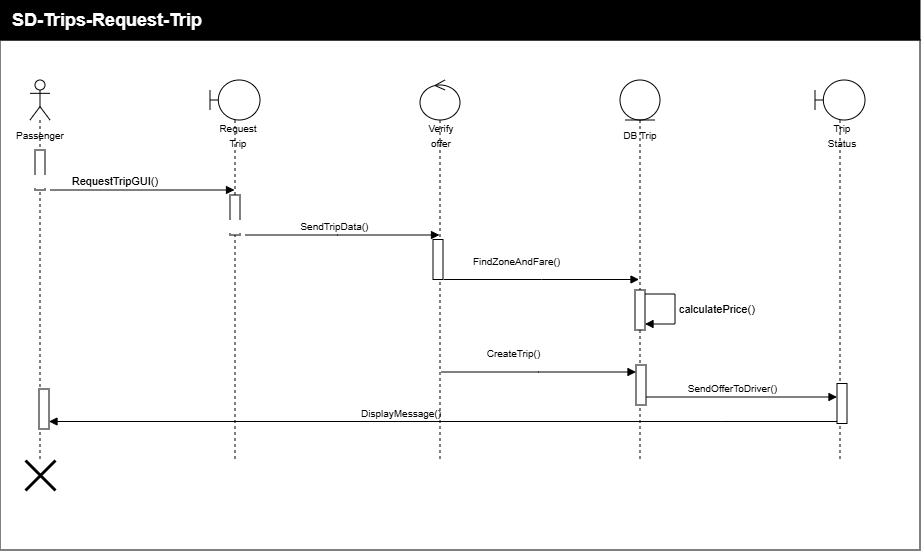

The diagram above was exported from draw.io. Its source (the exported page's mxGraphModel, read from the mxfile embedded in the PNG):
<mxGraphModel dx="402" dy="370" grid="1" gridSize="10" guides="1" tooltips="1" connect="1" arrows="1" fold="1" page="1" pageScale="1" pageWidth="850" pageHeight="1100" math="0" shadow="0">
  <root>
    <mxCell id="0" />
    <mxCell id="1" parent="0" />
    <mxCell id="LN4Y0vzYR7_N3SrYjEBy-18" parent="1" style="whiteSpace=wrap;html=1;movable=1;resizable=1;rotatable=1;deletable=1;editable=1;locked=0;connectable=1;" value="" vertex="1">
      <mxGeometry height="510" width="920" x="40" y="120" as="geometry" />
    </mxCell>
    <mxCell id="LN4Y0vzYR7_N3SrYjEBy-7" parent="1" style="shape=umlLifeline;perimeter=lifelinePerimeter;whiteSpace=wrap;html=1;container=1;dropTarget=0;collapsible=0;recursiveResize=0;outlineConnect=0;portConstraint=eastwest;newEdgeStyle={&quot;edgeStyle&quot;:&quot;sequenceEdgeStyle&quot;,&quot;libavoidRouting&quot;:0,&quot;curved&quot;:0,&quot;rounded&quot;:0};participant=umlActor;" value="" vertex="1">
      <mxGeometry height="380" width="20" x="70" y="160" as="geometry" />
    </mxCell>
    <mxCell id="LN4Y0vzYR7_N3SrYjEBy-21" parent="LN4Y0vzYR7_N3SrYjEBy-7" style="html=1;points=[[0,0,0,0,5],[0,1,0,0,-5],[1,0,0,0,5],[1,1,0,0,-5]];perimeter=orthogonalPerimeter;outlineConnect=0;targetShapes=umlLifeline;portConstraint=eastwest;newEdgeStyle={&quot;edgeStyle&quot;:&quot;sequenceEdgeStyle&quot;,&quot;libavoidRouting&quot;:0,&quot;curved&quot;:0,&quot;rounded&quot;:0};" value="" vertex="1">
      <mxGeometry height="40" width="10" x="5" y="70" as="geometry" />
    </mxCell>
    <mxCell id="LN4Y0vzYR7_N3SrYjEBy-41" parent="LN4Y0vzYR7_N3SrYjEBy-7" style="html=1;points=[[0,0,0,0,5],[0,1,0,0,-5],[1,0,0,0,5],[1,1,0,0,-5]];perimeter=orthogonalPerimeter;outlineConnect=0;targetShapes=umlLifeline;portConstraint=eastwest;newEdgeStyle={&quot;edgeStyle&quot;:&quot;sequenceEdgeStyle&quot;,&quot;libavoidRouting&quot;:0,&quot;curved&quot;:0,&quot;rounded&quot;:0};" value="" vertex="1">
      <mxGeometry height="40" width="10" x="9" y="309" as="geometry" />
    </mxCell>
    <mxCell id="LN4Y0vzYR7_N3SrYjEBy-8" parent="1" style="text;html=1;whiteSpace=wrap;strokeColor=none;fillColor=none;align=center;verticalAlign=middle;rounded=0;" value="&lt;font style=&quot;font-size: 10px;&quot;&gt;Passenger&lt;/font&gt;" vertex="1">
      <mxGeometry height="30" width="60" x="50" y="200" as="geometry" />
    </mxCell>
    <mxCell id="LN4Y0vzYR7_N3SrYjEBy-9" parent="1" style="shape=umlLifeline;perimeter=lifelinePerimeter;whiteSpace=wrap;html=1;container=1;dropTarget=0;collapsible=0;recursiveResize=0;outlineConnect=0;portConstraint=eastwest;newEdgeStyle={&quot;edgeStyle&quot;:&quot;sequenceEdgeStyle&quot;,&quot;libavoidRouting&quot;:0,&quot;curved&quot;:0,&quot;rounded&quot;:0};participant=umlBoundary;" value="" vertex="1">
      <mxGeometry height="380" width="50" x="250" y="160" as="geometry" />
    </mxCell>
    <mxCell id="LN4Y0vzYR7_N3SrYjEBy-10" parent="1" style="text;html=1;whiteSpace=wrap;strokeColor=none;fillColor=none;align=center;verticalAlign=middle;rounded=0;" value="&lt;span style=&quot;font-size: 10px;&quot;&gt;Request&lt;br&gt;Trip&lt;/span&gt;" vertex="1">
      <mxGeometry height="30" width="60" x="248" y="200" as="geometry" />
    </mxCell>
    <mxCell id="LN4Y0vzYR7_N3SrYjEBy-11" parent="1" style="shape=umlLifeline;perimeter=lifelinePerimeter;whiteSpace=wrap;html=1;container=1;dropTarget=0;collapsible=0;recursiveResize=0;outlineConnect=0;portConstraint=eastwest;newEdgeStyle={&quot;edgeStyle&quot;:&quot;sequenceEdgeStyle&quot;,&quot;libavoidRouting&quot;:0,&quot;curved&quot;:0,&quot;rounded&quot;:0};participant=umlControl;" value="" vertex="1">
      <mxGeometry height="380" width="40" x="460" y="160" as="geometry" />
    </mxCell>
    <mxCell id="LN4Y0vzYR7_N3SrYjEBy-12" parent="1" style="text;html=1;whiteSpace=wrap;strokeColor=none;fillColor=none;align=center;verticalAlign=middle;rounded=0;" value="&lt;span style=&quot;font-size: 10px;&quot;&gt;Verify&lt;br&gt;offer&lt;/span&gt;" vertex="1">
      <mxGeometry height="30" width="60" x="451" y="200" as="geometry" />
    </mxCell>
    <mxCell id="LN4Y0vzYR7_N3SrYjEBy-13" parent="1" style="shape=umlLifeline;perimeter=lifelinePerimeter;whiteSpace=wrap;html=1;container=1;dropTarget=0;collapsible=0;recursiveResize=0;outlineConnect=0;portConstraint=eastwest;newEdgeStyle={&quot;edgeStyle&quot;:&quot;sequenceEdgeStyle&quot;,&quot;libavoidRouting&quot;:0,&quot;curved&quot;:0,&quot;rounded&quot;:0};participant=umlEntity;" value="" vertex="1">
      <mxGeometry height="380" width="40" x="660" y="160" as="geometry" />
    </mxCell>
    <mxCell id="LN4Y0vzYR7_N3SrYjEBy-14" parent="1" style="text;html=1;whiteSpace=wrap;strokeColor=none;fillColor=none;align=center;verticalAlign=middle;rounded=0;" value="&lt;span style=&quot;font-size: 10px;&quot;&gt;DB Trip&lt;/span&gt;" vertex="1">
      <mxGeometry height="30" width="60" x="650" y="200" as="geometry" />
    </mxCell>
    <mxCell id="LN4Y0vzYR7_N3SrYjEBy-16" parent="1" style="shape=umlLifeline;perimeter=lifelinePerimeter;whiteSpace=wrap;html=1;container=1;dropTarget=0;collapsible=0;recursiveResize=0;outlineConnect=0;portConstraint=eastwest;newEdgeStyle={&quot;edgeStyle&quot;:&quot;sequenceEdgeStyle&quot;,&quot;libavoidRouting&quot;:0,&quot;curved&quot;:0,&quot;rounded&quot;:0};participant=umlBoundary;" value="" vertex="1">
      <mxGeometry height="380" width="50" x="855" y="160" as="geometry" />
    </mxCell>
    <mxCell id="LN4Y0vzYR7_N3SrYjEBy-17" parent="1" style="text;html=1;whiteSpace=wrap;strokeColor=none;fillColor=none;align=center;verticalAlign=middle;rounded=0;" value="&lt;span style=&quot;font-size: 10px;&quot;&gt;Trip&lt;br&gt;Status&lt;/span&gt;" vertex="1">
      <mxGeometry height="30" width="60" x="852" y="200" as="geometry" />
    </mxCell>
    <mxCell id="LN4Y0vzYR7_N3SrYjEBy-19" parent="1" style="whiteSpace=wrap;html=1;fillColor=#000000;" value="" vertex="1">
      <mxGeometry height="40" width="920" x="40" y="80" as="geometry" />
    </mxCell>
    <mxCell id="LN4Y0vzYR7_N3SrYjEBy-20" parent="1" style="text;html=1;whiteSpace=wrap;strokeColor=none;fillColor=none;align=left;verticalAlign=middle;rounded=0;fontColor=#FFFFFF;" value="&lt;b&gt;&lt;font style=&quot;font-size: 18px;&quot;&gt;SD-Trips-Request-Trip&lt;/font&gt;&lt;/b&gt;" vertex="1">
      <mxGeometry height="30" width="480" x="50" y="85" as="geometry" />
    </mxCell>
    <mxCell id="LN4Y0vzYR7_N3SrYjEBy-22" edge="1" parent="1" style="html=1;verticalAlign=bottom;endArrow=block;edgeStyle=sequenceEdgeStyle;libavoidRouting=0;curved=0;rounded=0;defaultLabelBackgroundColor=page;labelPadding=0 4;" target="LN4Y0vzYR7_N3SrYjEBy-9" value="&lt;span style=&quot;white-space: pre;&quot;&gt;&#09;&lt;span style=&quot;white-space: pre;&quot;&gt;&#09;&lt;/span&gt;R&lt;/span&gt;equestTripGUI()">
      <mxGeometry relative="1" width="80" x="-0.5664" as="geometry">
        <mxPoint as="offset" />
        <Array as="points">
          <mxPoint x="130" y="270" />
        </Array>
        <mxPoint x="90" y="270" as="sourcePoint" />
        <mxPoint x="170" y="270" as="targetPoint" />
      </mxGeometry>
    </mxCell>
    <mxCell id="LN4Y0vzYR7_N3SrYjEBy-25" parent="1" style="html=1;points=[[0,0,0,0,5],[0,1,0,0,-5],[1,0,0,0,5],[1,1,0,0,-5]];perimeter=orthogonalPerimeter;outlineConnect=0;targetShapes=umlLifeline;portConstraint=eastwest;newEdgeStyle={&quot;edgeStyle&quot;:&quot;sequenceEdgeStyle&quot;,&quot;libavoidRouting&quot;:0,&quot;curved&quot;:0,&quot;rounded&quot;:0};" value="" vertex="1">
      <mxGeometry height="40" width="10" x="270" y="275" as="geometry" />
    </mxCell>
    <mxCell id="LN4Y0vzYR7_N3SrYjEBy-26" edge="1" parent="1" style="html=1;verticalAlign=bottom;endArrow=block;edgeStyle=sequenceEdgeStyle;libavoidRouting=0;curved=0;rounded=0;defaultLabelBackgroundColor=page;labelPadding=0 4;" target="LN4Y0vzYR7_N3SrYjEBy-11" value="&lt;font style=&quot;font-size: 10px;&quot;&gt;&lt;span style=&quot;white-space: pre;&quot;&gt;&#09;&lt;/span&gt;&lt;span style=&quot;white-space: pre;&quot;&gt;&#09;&lt;/span&gt;&lt;span style=&quot;white-space: pre;&quot;&gt;&#09;&lt;/span&gt;&lt;span style=&quot;white-space: pre;&quot;&gt;&#09;&lt;/span&gt;SendTripData()&lt;/font&gt;">
      <mxGeometry relative="1" width="80" x="-0.5887" as="geometry">
        <mxPoint as="offset" />
        <Array as="points">
          <mxPoint x="377.5" y="315" />
        </Array>
        <mxPoint x="285" y="315" as="sourcePoint" />
        <mxPoint x="470" y="315" as="targetPoint" />
      </mxGeometry>
    </mxCell>
    <mxCell id="LN4Y0vzYR7_N3SrYjEBy-32" parent="1" style="html=1;points=[[0,0,0,0,5],[0,1,0,0,-5],[1,0,0,0,5],[1,1,0,0,-5]];perimeter=orthogonalPerimeter;outlineConnect=0;targetShapes=umlLifeline;portConstraint=eastwest;newEdgeStyle={&quot;edgeStyle&quot;:&quot;sequenceEdgeStyle&quot;,&quot;libavoidRouting&quot;:0,&quot;curved&quot;:0,&quot;rounded&quot;:0};" value="" vertex="1">
      <mxGeometry height="40" width="10" x="473" y="319.5" as="geometry" />
    </mxCell>
    <mxCell id="LN4Y0vzYR7_N3SrYjEBy-33" edge="1" parent="1" style="html=1;verticalAlign=bottom;endArrow=block;edgeStyle=sequenceEdgeStyle;libavoidRouting=0;curved=0;rounded=0;defaultLabelBackgroundColor=page;labelPadding=0 4;" value="&lt;font style=&quot;font-size: 10px;&quot;&gt;FindZoneAndFare()&lt;/font&gt;">
      <mxGeometry relative="1" width="80" x="-0.2628" y="10" as="geometry">
        <mxPoint as="offset" />
        <Array as="points">
          <mxPoint x="581.5" y="359.5" />
        </Array>
        <mxPoint x="484" y="359.5" as="sourcePoint" />
        <mxPoint x="679" y="359.5" as="targetPoint" />
      </mxGeometry>
    </mxCell>
    <mxCell id="LN4Y0vzYR7_N3SrYjEBy-34" parent="1" style="html=1;points=[[0,0,0,0,5],[0,1,0,0,-5],[1,0,0,0,5],[1,1,0,0,-5]];perimeter=orthogonalPerimeter;outlineConnect=0;targetShapes=umlLifeline;portConstraint=eastwest;newEdgeStyle={&quot;edgeStyle&quot;:&quot;sequenceEdgeStyle&quot;,&quot;libavoidRouting&quot;:0,&quot;curved&quot;:0,&quot;rounded&quot;:0};" value="" vertex="1">
      <mxGeometry height="40" width="10" x="675" y="370" as="geometry" />
    </mxCell>
    <mxCell id="LN4Y0vzYR7_N3SrYjEBy-35" edge="1" parent="1" style="html=1;align=left;spacingLeft=2;endArrow=block;edgeStyle=sequenceEdgeStyle;libavoidRouting=0;curved=0;rounded=0;defaultLabelBackgroundColor=page;labelPadding=0 4;" target="LN4Y0vzYR7_N3SrYjEBy-34" value="calculatePrice()">
      <mxGeometry relative="1" as="geometry">
        <Array as="points">
          <mxPoint x="715" y="374" />
          <mxPoint x="715" y="404" />
        </Array>
        <mxPoint x="685" y="374" as="sourcePoint" />
      </mxGeometry>
    </mxCell>
    <mxCell id="LN4Y0vzYR7_N3SrYjEBy-36" edge="1" parent="1" style="html=1;verticalAlign=bottom;endArrow=block;edgeStyle=sequenceEdgeStyle;libavoidRouting=0;curved=0;rounded=0;defaultLabelBackgroundColor=page;labelPadding=0 4;" target="LN4Y0vzYR7_N3SrYjEBy-37" value="&lt;font style=&quot;font-size: 10px;&quot;&gt;&lt;span style=&quot;white-space: pre;&quot;&gt;&#09;&lt;/span&gt;&lt;span style=&quot;white-space: pre;&quot;&gt;&#09;&lt;/span&gt;&lt;span style=&quot;white-space: pre;&quot;&gt;&#09;&lt;/span&gt;&lt;span style=&quot;white-space: pre;&quot;&gt;&#09;&lt;/span&gt;SendOfferToDriver()&lt;/font&gt;">
      <mxGeometry relative="1" width="80" x="-0.5887" as="geometry">
        <Array as="points" />
        <mxPoint x="682.9615384615386" y="477" as="sourcePoint" />
        <mxPoint x="884" y="477" as="targetPoint" />
      </mxGeometry>
    </mxCell>
    <mxCell id="LN4Y0vzYR7_N3SrYjEBy-37" parent="1" style="html=1;points=[[0,0,0,0,5],[0,1,0,0,-5],[1,0,0,0,5],[1,1,0,0,-5]];perimeter=orthogonalPerimeter;outlineConnect=0;targetShapes=umlLifeline;portConstraint=eastwest;newEdgeStyle={&quot;edgeStyle&quot;:&quot;sequenceEdgeStyle&quot;,&quot;libavoidRouting&quot;:0,&quot;curved&quot;:0,&quot;rounded&quot;:0};" value="" vertex="1">
      <mxGeometry height="40" width="10" x="877" y="463.5" as="geometry" />
    </mxCell>
    <mxCell id="LN4Y0vzYR7_N3SrYjEBy-39" edge="1" parent="1" style="html=1;verticalAlign=bottom;endArrow=block;edgeStyle=sequenceEdgeStyle;libavoidRouting=0;curved=0;rounded=0;defaultLabelBackgroundColor=page;labelPadding=0 4;align=left;" target="LN4Y0vzYR7_N3SrYjEBy-41" value="">
      <mxGeometry relative="1" width="80" x="-0.884" as="geometry">
        <Array as="points">
          <mxPoint x="761.9000000000001" y="501.5" />
        </Array>
        <mxPoint x="877" y="501.5" as="sourcePoint" />
        <mxPoint x="84" y="501.5" as="targetPoint" />
      </mxGeometry>
    </mxCell>
    <mxCell id="LN4Y0vzYR7_N3SrYjEBy-40" parent="1" style="text;html=1;whiteSpace=wrap;strokeColor=none;fillColor=none;align=center;verticalAlign=middle;rounded=0;" value="&lt;font style=&quot;font-size: 10px;&quot;&gt;DisplayMessage()&lt;/font&gt;" vertex="1">
      <mxGeometry height="30" width="180" x="351" y="477.5" as="geometry" />
    </mxCell>
    <mxCell id="LN4Y0vzYR7_N3SrYjEBy-42" parent="1" style="shape=umlDestroy;whiteSpace=wrap;html=1;strokeWidth=3;targetShapes=umlLifeline;" value="" vertex="1">
      <mxGeometry height="30" width="30" x="65" y="540" as="geometry" />
    </mxCell>
    <mxCell id="P1ZgNOGMmnwMkPpIUMej-1" parent="1" style="html=1;points=[[0,0,0,0,5],[0,1,0,0,-5],[1,0,0,0,5],[1,1,0,0,-5]];perimeter=orthogonalPerimeter;outlineConnect=0;targetShapes=umlLifeline;portConstraint=eastwest;newEdgeStyle={&quot;edgeStyle&quot;:&quot;sequenceEdgeStyle&quot;,&quot;libavoidRouting&quot;:0,&quot;curved&quot;:0,&quot;rounded&quot;:0};" value="" vertex="1">
      <mxGeometry height="40" width="10" x="676" y="445" as="geometry" />
    </mxCell>
    <mxCell id="P1ZgNOGMmnwMkPpIUMej-2" edge="1" parent="1" style="html=1;verticalAlign=bottom;endArrow=block;edgeStyle=sequenceEdgeStyle;libavoidRouting=0;curved=0;rounded=0;defaultLabelBackgroundColor=page;labelPadding=0 4;" value="&lt;font style=&quot;font-size: 10px;&quot;&gt;CreateTrip()&lt;/font&gt;">
      <mxGeometry relative="1" width="80" x="-0.2628" y="10" as="geometry">
        <mxPoint as="offset" />
        <Array as="points">
          <mxPoint x="578.5" y="452" />
        </Array>
        <mxPoint x="481" y="452" as="sourcePoint" />
        <mxPoint x="676" y="452" as="targetPoint" />
      </mxGeometry>
    </mxCell>
  </root>
</mxGraphModel>